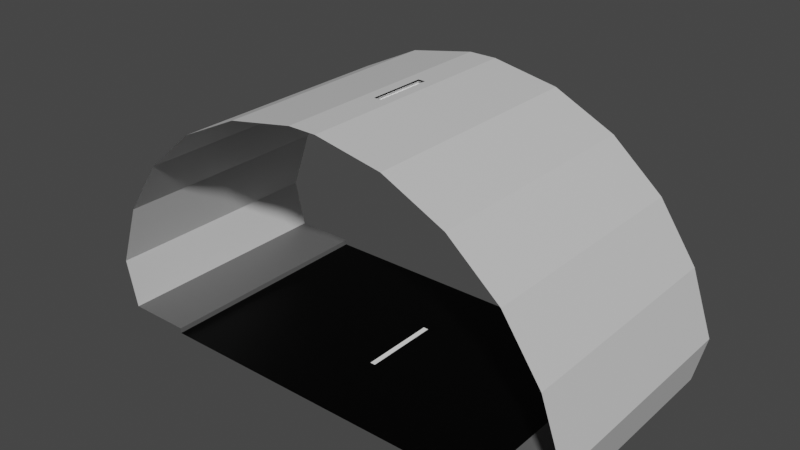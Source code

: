 # Source: tunnel.blend  (saved by Blender 2.93.20; exported with 4.5.12 LTS)
import bpy
from mathutils import Matrix  # noqa: F401  (used for matrix-valued properties, if any)

bpy.ops.wm.read_factory_settings(use_empty=True)
scene = bpy.context.scene
scene.name = 'Scene'

# ---- collections
col_collection = bpy.data.collections.new('Collection'); scene.collection.children.link(col_collection)

# ---- images (referenced by path relative to the original .blend; pixels are not part of the script)
import os
ASSET_DIR = os.environ.get("B2B_ASSET_DIR", "")  # directory of the original .blend (textures are referenced by path, not embedded)
HERE = os.path.dirname(os.path.abspath(__file__))  # packed textures are extracted next to this script under _unpacked/

def load_image(name, relpath, width, height, colorspace="sRGB"):
    """Load a texture the original file referenced (path relative to the .blend, or extracted next to this script)."""
    p = next((c for c in (os.path.join(HERE, relpath), os.path.join(ASSET_DIR, relpath)) if relpath and os.path.exists(c)), "")
    if p:
        img = bpy.data.images.load(p, check_existing=True)
        img.name = name
    else:  # same state as the original file: an image datablock whose file is absent (Cycles renders it pink)
        img = bpy.data.images.new(name, width, height)
        img.source = "FILE"
        img.filepath = "//" + (relpath or name)
    img.colorspace_settings.name = colorspace
    return img
img_tunnel = load_image('tunnel', 'tunnel.png', 1024, 1024, 'sRGB')

# ---- materials (node trees are filled in below, after node groups)
mat_material_001 = bpy.data.materials.new('Material.001')
mat_material_002 = bpy.data.materials.new('Material.002')
mat_material_003 = bpy.data.materials.new('Material.003')
mat_material = bpy.data.materials.new('Material')

# ---- material node trees
mat_material_001.use_nodes = True; mat_material_001.node_tree.nodes.clear()
_N = mat_material_001.node_tree.nodes; _L = mat_material_001.node_tree.links
n0 = _N.new('ShaderNodeOutputMaterial'); n0.name = 'Material Output'; n0.location = (300, 300)
n1 = _N.new('ShaderNodeBsdfPrincipled'); n1.name = 'Principled BSDF'; n1.location = (10, 300)
n1.distribution = 'GGX'
n1.subsurface_method = 'BURLEY'
n1.inputs[0].default_value = (1.0, 1.0, 1.0, 1.0)
n1.inputs[3].default_value = 1.45
n1.inputs[27].default_value = (0.0, 0.0, 0.0, 1.0)
n1.inputs[28].default_value = 1.0
n2 = _N.new('ShaderNodeTexImage'); n2.name = 'Image Texture'; n2.location = (-4, 597)
n2.image = img_tunnel
_L.new(n1.outputs[0], n0.inputs[0])
n0.is_active_output = True
mat_material_002.use_nodes = True; mat_material_002.node_tree.nodes.clear()
_N = mat_material_002.node_tree.nodes; _L = mat_material_002.node_tree.links
n0 = _N.new('ShaderNodeOutputMaterial'); n0.name = 'Material Output'; n0.location = (300, 300)
n1 = _N.new('ShaderNodeBsdfPrincipled'); n1.name = 'Principled BSDF'; n1.location = (10, 300)
n1.distribution = 'GGX'
n1.subsurface_method = 'BURLEY'
n1.inputs[0].default_value = (0.0, 0.0, 0.0, 1.0)
n1.inputs[3].default_value = 1.45
n1.inputs[13].default_value = 0.1261
n1.inputs[27].default_value = (0.0, 0.0, 0.0, 1.0)
n1.inputs[28].default_value = 1.0
n2 = _N.new('ShaderNodeTexImage'); n2.name = 'Image Texture'; n2.location = (24, 586)
n2.image = img_tunnel
_L.new(n1.outputs[0], n0.inputs[0])
n0.is_active_output = True
mat_material_003.use_nodes = True; mat_material_003.node_tree.nodes.clear()
_N = mat_material_003.node_tree.nodes; _L = mat_material_003.node_tree.links
n0 = _N.new('ShaderNodeOutputMaterial'); n0.name = 'Material Output'; n0.location = (300, 300)
n1 = _N.new('ShaderNodeBsdfPrincipled'); n1.name = 'Principled BSDF'; n1.location = (10, 300)
n1.distribution = 'GGX'
n1.subsurface_method = 'BURLEY'
n1.inputs[0].default_value = (0.1195, 0.1195, 0.1195, 1.0)
n1.inputs[3].default_value = 1.45
n1.inputs[27].default_value = (0.0, 0.0, 0.0, 1.0)
n1.inputs[28].default_value = 1.0
n2 = _N.new('ShaderNodeTexImage'); n2.name = 'Image Texture'; n2.location = (20, 595)
n2.image = img_tunnel
_L.new(n1.outputs[0], n0.inputs[0])
n0.is_active_output = True
mat_material.use_nodes = True; mat_material.node_tree.nodes.clear()
_N = mat_material.node_tree.nodes; _L = mat_material.node_tree.links
n0 = _N.new('ShaderNodeOutputMaterial'); n0.name = 'Material Output'; n0.location = (300, 300)
n1 = _N.new('ShaderNodeTexImage'); n1.name = 'Image Texture'; n1.location = (-13, 595)
n1.image = img_tunnel
n2 = _N.new('ShaderNodeBsdfPrincipled'); n2.name = 'Principled BSDF'; n2.location = (10, 300)
n2.distribution = 'GGX'
n2.subsurface_method = 'BURLEY'
n2.inputs[0].default_value = (0.65, 0.65, 0.65, 1.0)
n2.inputs[3].default_value = 1.45
n2.inputs[27].default_value = (0.0, 0.0, 0.0, 1.0)
n2.inputs[28].default_value = 1.0
_L.new(n2.outputs[0], n0.inputs[0])
n0.is_active_output = True

# ---- world
world_world = bpy.data.worlds.new('World'); scene.world = world_world
world_world.use_nodes = True; world_world.node_tree.nodes.clear()
_N = world_world.node_tree.nodes; _L = world_world.node_tree.links
n0 = _N.new('ShaderNodeOutputWorld'); n0.name = 'World Output'; n0.location = (300, 300)
n1 = _N.new('ShaderNodeBackground'); n1.name = 'Background'; n1.location = (10, 300)
n1.inputs[0].default_value = (0.05088, 0.05088, 0.05088, 1.0)
_L.new(n1.outputs[0], n0.inputs[0])
n0.is_active_output = True
world_world.color = (0.05088, 0.05088, 0.05088)
world_world.use_sun_shadow = False
world_world.sun_shadow_jitter_overblur = 0.0

# ---- meshes
me_plane = bpy.data.meshes.new('Plane')
me_plane.from_pydata([(3.353, 0.0, -1.863e-09), (0.05, 0.0, -1.863e-09), (3.353, 0.0, 0.1), (4.572, 0.0, 0.1), (0.05, 1.5, -1.863e-09), (3.353, 1.5, -1.863e-09), (3.353, 1.5, 0.1), (4.572, 1.5, 0.1), (3.353, 4.5, -1.863e-09), (0.05, 4.5, -1.863e-09), (3.353, 4.5, 0.1), (4.572, 4.5, 0.1), (0.05, 3.0, -1.863e-09), (3.353, 3.0, -1.863e-09), (3.353, 3.0, 0.1), (4.572, 3.0, 0.1), (4.787, -1.22e-07, 1.008), (4.787, 1.5, 1.008), (4.787, 4.5, 1.008), (4.787, 3.0, 1.008), (4.363, -2.839e-07, 2.213), (4.363, 1.5, 2.213), (4.363, 4.5, 2.213), (4.363, 3.0, 2.213), (3.641, -4.254e-07, 3.266), (3.641, 1.5, 3.266), (3.641, 4.5, 3.266), (3.641, 3.0, 3.266), (2.672, -5.371e-07, 4.098), (2.672, 1.5, 4.098), (2.672, 4.5, 4.098), (2.672, 3.0, 4.098), (1.52, -6.113e-07, 4.65), (1.52, 1.5, 4.65), (1.52, 4.5, 4.65), (1.52, 3.0, 4.65), (0.2652, -6.429e-07, 4.885), (0.06788, 1.697, 4.885), (0.2652, 4.5, 4.885), (0.06788, 2.803, 4.885), (-3.353, 0.0, -1.863e-09), (-0.05, 0.0, -1.863e-09), (-3.353, 0.0, 0.1), (-4.572, 0.0, 0.1), (-0.05, 1.5, -1.863e-09), (-3.353, 1.5, -1.863e-09), (-3.353, 1.5, 0.1), (-4.572, 1.5, 0.1), (-3.353, 4.5, -1.863e-09), (-0.05, 4.5, -1.863e-09), (-3.353, 4.5, 0.1), (-4.572, 4.5, 0.1), (-0.05, 3.0, -1.863e-09), (-3.353, 3.0, -1.863e-09), (-3.353, 3.0, 0.1), (-4.572, 3.0, 0.1), (-4.787, -1.22e-07, 1.008), (-4.787, 1.5, 1.008), (-4.787, 4.5, 1.008), (-4.787, 3.0, 1.008), (-4.363, -2.839e-07, 2.213), (-4.363, 1.5, 2.213), (-4.363, 4.5, 2.213), (-4.363, 3.0, 2.213), (-3.641, -4.254e-07, 3.266), (-3.641, 1.5, 3.266), (-3.641, 4.5, 3.266), (-3.641, 3.0, 3.266), (-2.672, -5.371e-07, 4.098), (-2.672, 1.5, 4.098), (-2.672, 4.5, 4.098), (-2.672, 3.0, 4.098), (-1.52, -6.113e-07, 4.65), (-1.52, 1.5, 4.65), (-1.52, 4.5, 4.65), (-1.52, 3.0, 4.65), (-0.2652, -6.429e-07, 4.885), (-0.06788, 1.697, 4.885), (-0.2652, 4.5, 4.885), (-0.06788, 2.803, 4.885), (0.2652, 3.0, 4.885), (0.2652, 1.5, 4.885), (-0.2652, 3.0, 4.885), (-0.2652, 1.5, 4.885), (0.06788, 2.803, 4.859), (0.06788, 1.697, 4.859), (-0.06788, 2.803, 4.859), (-0.06788, 1.697, 4.859), (0.1115, 3.158, 4.841), (0.1115, 1.342, 4.841), (-0.1115, 3.158, 4.841), (-0.1115, 1.342, 4.841), (0.1115, 3.158, 4.761), (0.1115, 1.342, 4.761), (-0.1115, 3.158, 4.761), (-0.1115, 1.342, 4.761)], [], [(5, 0, 2, 6), (6, 2, 3, 7), (1, 0, 5, 4), (12, 4, 5, 13), (7, 15, 14, 6), (13, 14, 10, 8), (14, 15, 11, 10), (9, 12, 13, 8), (6, 14, 13, 5), (15, 7, 17, 19), (11, 15, 19, 18), (7, 3, 16, 17), (19, 17, 21, 23), (18, 19, 23, 22), (17, 16, 20, 21), (23, 21, 25, 27), (22, 23, 27, 26), (21, 20, 24, 25), (27, 25, 29, 31), (26, 27, 31, 30), (25, 24, 28, 29), (31, 29, 33, 35), (30, 31, 35, 34), (29, 28, 32, 33), (35, 33, 81, 80), (34, 35, 80, 38), (33, 32, 36, 81), (45, 46, 42, 40), (46, 47, 43, 42), (41, 44, 45, 40), (52, 53, 45, 44), (47, 46, 54, 55), (53, 48, 50, 54), (54, 50, 51, 55), (49, 48, 53, 52), (46, 45, 53, 54), (55, 59, 57, 47), (51, 58, 59, 55), (47, 57, 56, 43), (59, 63, 61, 57), (58, 62, 63, 59), (57, 61, 60, 56), (63, 67, 65, 61), (62, 66, 67, 63), (61, 65, 64, 60), (67, 71, 69, 65), (66, 70, 71, 67), (65, 69, 68, 64), (71, 75, 73, 69), (70, 74, 75, 71), (69, 73, 72, 68), (75, 82, 83, 73), (74, 78, 82, 75), (73, 83, 76, 72), (4, 12, 52, 44), (4, 44, 41, 1), (12, 9, 49, 52), (37, 77, 87, 85), (80, 82, 78, 38), (81, 36, 76, 83), (37, 39, 80, 81), (79, 77, 83, 82), (39, 79, 82, 80), (77, 37, 81, 83), (86, 84, 88, 90), (77, 79, 86, 87), (79, 39, 84, 86), (39, 37, 85, 84), (90, 88, 92, 94), (84, 85, 89, 88), (85, 87, 91, 89), (87, 86, 90, 91), (93, 95, 94, 92), (88, 89, 93, 92), (89, 91, 95, 93), (91, 90, 94, 95)])
me_plane.polygons.foreach_set('material_index', [2, 2, 1, 1, 2, 2, 2, 1, 2, 3, 3, 3, 3, 3, 3, 3, 3, 3, 3, 3, 3, 3, 3, 3, 3, 3, 3, 2, 2, 1, 1, 2, 2, 2, 1, 2, 3, 3, 3, 3, 3, 3, 3, 3, 3, 3, 3, 3, 3, 3, 3, 3, 3, 3, 0, 1, 1, 1, 3, 3, 3, 3, 3, 3, 0, 1, 1, 1, 0, 0, 0, 0, 0, 0, 0, 0])
_uv = me_plane.uv_layers.new(name='UVMap')
_uv.uv.foreach_set('vector', [0.6265, 0.8969, 0.7485, 0.8969, 0.7485, 0.8921, 0.6265, 0.8921, 0.7485, 0.6265, 0.6265, 0.6265, 0.6265, 0.7485, 0.7485, 0.7485, 0.3735, 0.2485, 0.3735, 0.001502, 0.2515, 0.001502, 0.2515, 0.2485, 0.2485, 0.4985, 0.2485, 0.3765, 0.001502, 0.3765, 0.001502, 0.4985, 0.6235, 0.2515, 0.5015, 0.2515, 0.5015, 0.3735, 0.6235, 0.3735, 0.9282, 0.5015, 0.9234, 0.5015, 0.9234, 0.6235, 0.9282, 0.6235, 0.2485, 0.1265, 0.1265, 0.1265, 0.1265, 0.2485, 0.2485, 0.2485, 0.4985, 0.4985, 0.4985, 0.3765, 0.2515, 0.3765, 0.2515, 0.4985, 0.9204, 0.8735, 0.9204, 0.7515, 0.9156, 0.7515, 0.9156, 0.8735, 0.4985, 0.2515, 0.3765, 0.2515, 0.3765, 0.3735, 0.4985, 0.3735, 0.6235, 0.001502, 0.5015, 0.001502, 0.5015, 0.1235, 0.6235, 0.1235, 0.1235, 0.5015, 0.001502, 0.5015, 0.001502, 0.6235, 0.1235, 0.6235, 0.2485, 0.5015, 0.1265, 0.5015, 0.1265, 0.6235, 0.2485, 0.6235, 0.6235, 0.1265, 0.5015, 0.1265, 0.5015, 0.2485, 0.6235, 0.2485, 0.3735, 0.5015, 0.2515, 0.5015, 0.2515, 0.6235, 0.3735, 0.6235, 0.8735, 0.001502, 0.7515, 0.001502, 0.7515, 0.1235, 0.8735, 0.1235, 0.6235, 0.3765, 0.5015, 0.3765, 0.5015, 0.4985, 0.6235, 0.4985, 0.4985, 0.5015, 0.3765, 0.5015, 0.3765, 0.6235, 0.4985, 0.6235, 0.6235, 0.5015, 0.5015, 0.5015, 0.5015, 0.6235, 0.6235, 0.6235, 0.7485, 0.001502, 0.6265, 0.001502, 0.6265, 0.1235, 0.7485, 0.1235, 0.1235, 0.6265, 0.001502, 0.6265, 0.001502, 0.7485, 0.1235, 0.7485, 0.2485, 0.6265, 0.1265, 0.6265, 0.1265, 0.7485, 0.2485, 0.7485, 0.7485, 0.1265, 0.6265, 0.1265, 0.6265, 0.2485, 0.7485, 0.2485, 0.3735, 0.6265, 0.2515, 0.6265, 0.2515, 0.7485, 0.3735, 0.7485, 0.7485, 0.2515, 0.6265, 0.2515, 0.6265, 0.3735, 0.7485, 0.3735, 0.4985, 0.6265, 0.3765, 0.6265, 0.3765, 0.7485, 0.4985, 0.7485, 0.7485, 0.3765, 0.6265, 0.3765, 0.6265, 0.4985, 0.7485, 0.4985, 0.4985, 0.9126, 0.4985, 0.9078, 0.3765, 0.9078, 0.3765, 0.9126, 0.6235, 0.6265, 0.5015, 0.6265, 0.5015, 0.7485, 0.6235, 0.7485, 0.1235, 0.1265, 0.001502, 0.1265, 0.001502, 0.3735, 0.1235, 0.3735, 0.1265, 0.3735, 0.3735, 0.3735, 0.3735, 0.2515, 0.1265, 0.2515, 0.1235, 0.7515, 0.001502, 0.7515, 0.001502, 0.8735, 0.1235, 0.8735, 0.9204, 0.6235, 0.9204, 0.5015, 0.9156, 0.5015, 0.9156, 0.6235, 0.2485, 0.7515, 0.1265, 0.7515, 0.1265, 0.8735, 0.2485, 0.8735, 0.001502, 0.1235, 0.2485, 0.1235, 0.2485, 0.001502, 0.001502, 0.001502, 0.9282, 0.7515, 0.9234, 0.7515, 0.9234, 0.8735, 0.9282, 0.8735, 0.8735, 0.2515, 0.7515, 0.2515, 0.7515, 0.3735, 0.8735, 0.3735, 0.8735, 0.3765, 0.7515, 0.3765, 0.7515, 0.4985, 0.8735, 0.4985, 0.6235, 0.7515, 0.5015, 0.7515, 0.5015, 0.8735, 0.6235, 0.8735, 0.8735, 0.5015, 0.7515, 0.5015, 0.7515, 0.6235, 0.8735, 0.6235, 0.7485, 0.7515, 0.6265, 0.7515, 0.6265, 0.8735, 0.7485, 0.8735, 0.8735, 0.6265, 0.7515, 0.6265, 0.7515, 0.7485, 0.8735, 0.7485, 0.8735, 0.7515, 0.7515, 0.7515, 0.7515, 0.8735, 0.8735, 0.8735, 0.1235, 0.8765, 0.001502, 0.8765, 0.001502, 0.9985, 0.1235, 0.9985, 0.9985, 0.001502, 0.8765, 0.001502, 0.8765, 0.1235, 0.9985, 0.1235, 0.2485, 0.8765, 0.1265, 0.8765, 0.1265, 0.9985, 0.2485, 0.9985, 0.9985, 0.1265, 0.8765, 0.1265, 0.8765, 0.2485, 0.9985, 0.2485, 0.9985, 0.2515, 0.8765, 0.2515, 0.8765, 0.3735, 0.9985, 0.3735, 0.4985, 0.7515, 0.3765, 0.7515, 0.3765, 0.8735, 0.4985, 0.8735, 0.3735, 0.7515, 0.2515, 0.7515, 0.2515, 0.8735, 0.3735, 0.8735, 0.8735, 0.1265, 0.7515, 0.1265, 0.7515, 0.2485, 0.8735, 0.2485, 0.7485, 0.5015, 0.6265, 0.5015, 0.6265, 0.6235, 0.7485, 0.6235, 0.4985, 0.1265, 0.3765, 0.1265, 0.3765, 0.2485, 0.4985, 0.2485, 0.4985, 0.001502, 0.3765, 0.001502, 0.3765, 0.1235, 0.4985, 0.1235, 0.7515, 0.8891, 0.8735, 0.8891, 0.8735, 0.8843, 0.7515, 0.8843, 0.9126, 0.5015, 0.9078, 0.5015, 0.9078, 0.6235, 0.9126, 0.6235, 0.6265, 0.8891, 0.7485, 0.8891, 0.7485, 0.8843, 0.6265, 0.8843, 0.8579, 0.9047, 0.8579, 0.8921, 0.8531, 0.8921, 0.8531, 0.9047, 0.936, 0.6265, 0.8765, 0.6265, 0.8765, 0.7485, 0.936, 0.7485, 0.2515, 0.936, 0.3735, 0.936, 0.3735, 0.8765, 0.2515, 0.8765, 0.936, 0.4985, 0.936, 0.3765, 0.9078, 0.3765, 0.9078, 0.4985, 0.3765, 0.9047, 0.4985, 0.9047, 0.4985, 0.8765, 0.3765, 0.8765, 0.9047, 0.8765, 0.8765, 0.8765, 0.8765, 0.9047, 0.9047, 0.9047, 0.7797, 0.8921, 0.7515, 0.8921, 0.7515, 0.9204, 0.7797, 0.9204, 0.811, 0.8921, 0.7984, 0.8921, 0.7984, 0.9204, 0.811, 0.9204, 0.9126, 0.8735, 0.9126, 0.7515, 0.9078, 0.7515, 0.9078, 0.8735, 0.8501, 0.9047, 0.8501, 0.8921, 0.8453, 0.8921, 0.8453, 0.9047, 0.6265, 0.9047, 0.7485, 0.9047, 0.7485, 0.8999, 0.6265, 0.8999, 0.814, 0.9047, 0.8422, 0.9047, 0.8422, 0.8999, 0.814, 0.8999, 0.9047, 0.8735, 0.9047, 0.7515, 0.8765, 0.7515, 0.8765, 0.8735, 0.7954, 0.8921, 0.7828, 0.8921, 0.7828, 0.9204, 0.7954, 0.9204, 0.5015, 0.9047, 0.6235, 0.9047, 0.6235, 0.8765, 0.5015, 0.8765, 0.9047, 0.3765, 0.8765, 0.3765, 0.8765, 0.6235, 0.9047, 0.6235, 0.6265, 0.8813, 0.8735, 0.8813, 0.8735, 0.8765, 0.6265, 0.8765, 0.814, 0.8969, 0.8422, 0.8969, 0.8422, 0.8921, 0.814, 0.8921, 0.9438, 0.6235, 0.9438, 0.3765, 0.939, 0.3765, 0.939, 0.6235])
me_plane.materials.append(mat_material_001)
me_plane.materials.append(mat_material_002)
me_plane.materials.append(mat_material_003)
me_plane.materials.append(mat_material)
me_plane.use_remesh_preserve_volume = False
me_plane.use_remesh_preserve_attributes = False
me_plane.use_mirror_vertex_groups = False
me_plane.update()

# ---- objects
ob_plane = bpy.data.objects.new('Plane', me_plane)

# ---- transforms, parenting, visibility, modifiers, constraints
ob_plane.location = (0.0, 0.0, 0.0)
ob_plane.lineart.crease_threshold = 0.0

# ---- collection membership
col_collection.objects.link(ob_plane)

# ---- scene / render settings (as saved in the file)
scene.frame_start = 1; scene.frame_end = 10000; scene.frame_set(0)
scene.render.engine = 'CYCLES'
scene.render.image_settings.file_format = 'FFMPEG'
scene.render.image_settings.color_mode = 'RGB'
scene.render.image_settings.compression = 0
scene.render.fps = 3
scene.render.fps_base = 0.1
scene.cycles.use_denoising = False
scene.cycles.samples = 128
scene.cycles.sampling_pattern = 'TABULATED_SOBOL'
scene.cycles.use_adaptive_sampling = False
scene.cycles.use_light_tree = False
scene.view_settings.view_transform = 'Filmic'
bpy.context.view_layer.update()

# ---- added for rendering (the .blend has no active camera and no usable light): camera, sun
cam_auto = bpy.data.cameras.new('AutoCamera')
cam_auto.lens = 50.0
cam_auto.sensor_width = 36.0
cam_auto.clip_end = 1000.0
ob_auto_camera = bpy.data.objects.new('AutoCamera', cam_auto)
scene.collection.objects.link(ob_auto_camera)
ob_auto_camera.location = (10.7805, -10.6866, 11.0667)
ob_auto_camera.rotation_euler = (1.09748, -7.21219e-08, 0.694738)
scene.camera = ob_auto_camera
light_auto_sun = bpy.data.lights.new('AutoSun', 'SUN')
light_auto_sun.energy = 3.0
light_auto_sun.angle = 0.0523599
ob_auto_sun = bpy.data.objects.new('AutoSun', light_auto_sun)
scene.collection.objects.link(ob_auto_sun)
ob_auto_sun.rotation_euler = (0.872665, 0.174533, 0.523599)
bpy.context.view_layer.update()
